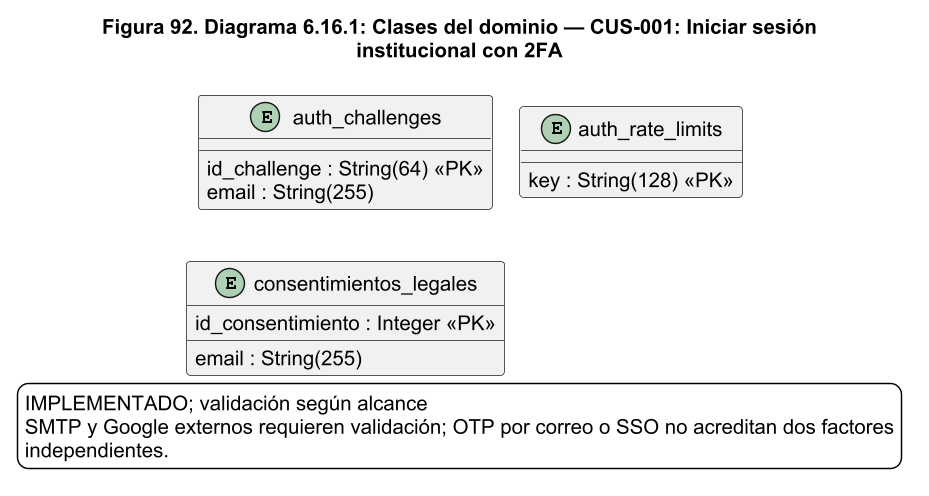

The diagram above was rendered by PlantUML. Its source (embedded in the PNG):
@startuml
!pragma layout smetana
skinparam backgroundColor white
skinparam shadowing false
skinparam defaultFontName Arial
skinparam defaultFontSize 14
skinparam ArrowColor #1C2A59
skinparam packageStyle rectangle
skinparam wrapWidth 220
skinparam maxMessageSize 260
skinparam dpi 140
title Figura 92. Diagrama 6.16.1: Clases del dominio — CUS-001: Iniciar sesión\ninstitucional con 2FA
entity "auth_challenges" as auth_challenges {
  id_challenge : String(64) <<PK>>
  email : String(255)
}
entity "auth_rate_limits" as auth_rate_limits {
  key : String(128) <<PK>>
}
entity "consentimientos_legales" as consentimientos_legales {
  id_consentimiento : Integer <<PK>>
  email : String(255)
}
legend bottom
IMPLEMENTADO; validación según alcance
SMTP y Google externos requieren validación; OTP por correo o SSO no acreditan dos factores
independientes.
endlegend

@enduml